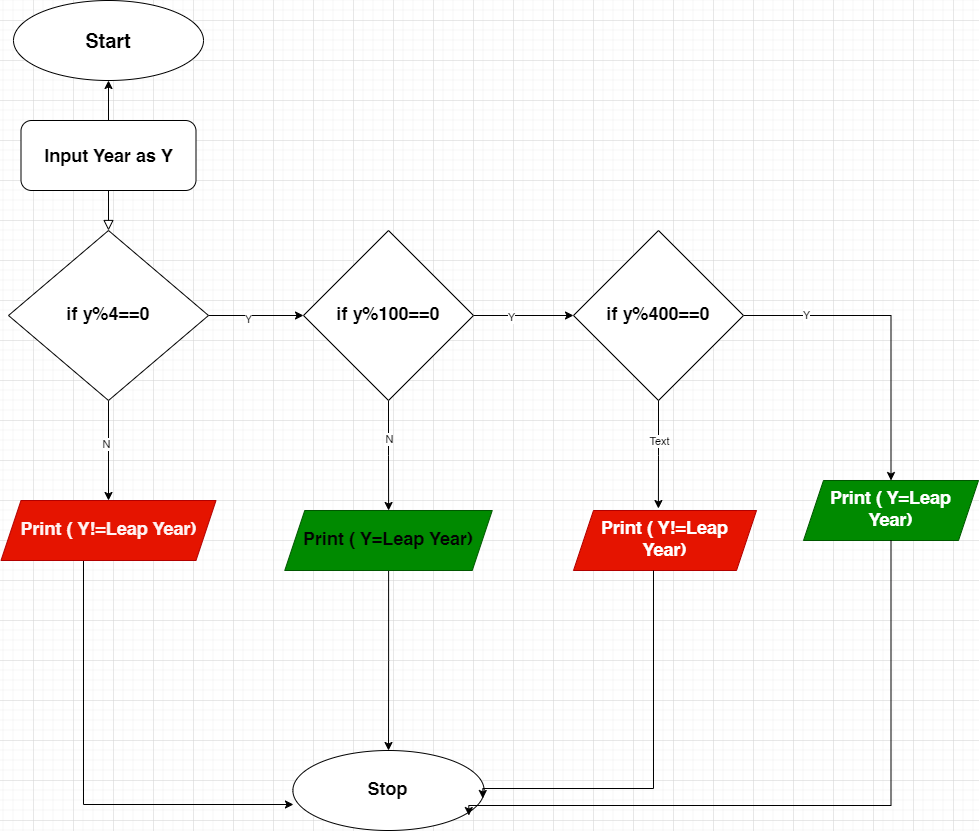

The diagram above was exported from draw.io. Its source (the exported page's mxGraphModel, read from the mxfile embedded in the PNG):
<mxGraphModel dx="1434" dy="1955" grid="1" gridSize="10" guides="1" tooltips="1" connect="1" arrows="1" fold="1" page="1" pageScale="1" pageWidth="827" pageHeight="1169" math="0" shadow="0">
  <root>
    <mxCell id="WIyWlLk6GJQsqaUBKTNV-0" />
    <mxCell id="WIyWlLk6GJQsqaUBKTNV-1" parent="WIyWlLk6GJQsqaUBKTNV-0" />
    <mxCell id="WIyWlLk6GJQsqaUBKTNV-2" value="" style="rounded=0;html=1;jettySize=auto;orthogonalLoop=1;fontSize=11;endArrow=block;endFill=0;endSize=8;strokeWidth=1;shadow=0;labelBackgroundColor=none;edgeStyle=orthogonalEdgeStyle;" parent="WIyWlLk6GJQsqaUBKTNV-1" source="WIyWlLk6GJQsqaUBKTNV-3" target="WIyWlLk6GJQsqaUBKTNV-6" edge="1">
      <mxGeometry relative="1" as="geometry" />
    </mxCell>
    <mxCell id="1_363TkXkCUsGXIdxB9g-1" value="" style="edgeStyle=orthogonalEdgeStyle;rounded=0;orthogonalLoop=1;jettySize=auto;html=1;" parent="WIyWlLk6GJQsqaUBKTNV-1" source="WIyWlLk6GJQsqaUBKTNV-3" target="1_363TkXkCUsGXIdxB9g-0" edge="1">
      <mxGeometry relative="1" as="geometry" />
    </mxCell>
    <mxCell id="WIyWlLk6GJQsqaUBKTNV-3" value="&lt;font size=&quot;1&quot;&gt;&lt;b style=&quot;font-size: 18px;&quot;&gt;Input Year as Y&lt;/b&gt;&lt;/font&gt;" style="rounded=1;whiteSpace=wrap;html=1;fontSize=12;glass=0;strokeWidth=1;shadow=0;" parent="WIyWlLk6GJQsqaUBKTNV-1" vertex="1">
      <mxGeometry x="187.5" y="60" width="175" height="70" as="geometry" />
    </mxCell>
    <mxCell id="1_363TkXkCUsGXIdxB9g-3" value="" style="edgeStyle=orthogonalEdgeStyle;rounded=0;orthogonalLoop=1;jettySize=auto;html=1;" parent="WIyWlLk6GJQsqaUBKTNV-1" source="WIyWlLk6GJQsqaUBKTNV-6" target="1_363TkXkCUsGXIdxB9g-2" edge="1">
      <mxGeometry relative="1" as="geometry" />
    </mxCell>
    <mxCell id="l4e2cYJKDkQHT0nuhTtE-0" value="Y" style="edgeLabel;html=1;align=center;verticalAlign=middle;resizable=0;points=[];" vertex="1" connectable="0" parent="1_363TkXkCUsGXIdxB9g-3">
      <mxGeometry x="-0.1789" y="-3" relative="1" as="geometry">
        <mxPoint as="offset" />
      </mxGeometry>
    </mxCell>
    <mxCell id="1_363TkXkCUsGXIdxB9g-18" value="" style="edgeStyle=orthogonalEdgeStyle;rounded=0;orthogonalLoop=1;jettySize=auto;html=1;" parent="WIyWlLk6GJQsqaUBKTNV-1" source="WIyWlLk6GJQsqaUBKTNV-6" target="1_363TkXkCUsGXIdxB9g-17" edge="1">
      <mxGeometry relative="1" as="geometry" />
    </mxCell>
    <mxCell id="l4e2cYJKDkQHT0nuhTtE-3" value="N" style="edgeLabel;html=1;align=center;verticalAlign=middle;resizable=0;points=[];" vertex="1" connectable="0" parent="1_363TkXkCUsGXIdxB9g-18">
      <mxGeometry x="-0.14" y="-3" relative="1" as="geometry">
        <mxPoint as="offset" />
      </mxGeometry>
    </mxCell>
    <mxCell id="WIyWlLk6GJQsqaUBKTNV-6" value="&lt;span style=&quot;font-size: 18px;&quot;&gt;&lt;b&gt;if y%4==0&lt;/b&gt;&lt;/span&gt;" style="rhombus;whiteSpace=wrap;html=1;shadow=0;fontFamily=Helvetica;fontSize=12;align=center;strokeWidth=1;spacing=6;spacingTop=-4;" parent="WIyWlLk6GJQsqaUBKTNV-1" vertex="1">
      <mxGeometry x="175" y="170" width="200" height="170" as="geometry" />
    </mxCell>
    <mxCell id="1_363TkXkCUsGXIdxB9g-0" value="&lt;h2&gt;&lt;font face=&quot;Helvetica&quot; size=&quot;1&quot; style=&quot;&quot;&gt;&lt;b style=&quot;font-size: 20px;&quot;&gt;Start&lt;/b&gt;&lt;/font&gt;&lt;/h2&gt;" style="ellipse;whiteSpace=wrap;html=1;rounded=1;glass=0;strokeWidth=1;shadow=0;" parent="WIyWlLk6GJQsqaUBKTNV-1" vertex="1">
      <mxGeometry x="180" y="-60" width="190" height="80" as="geometry" />
    </mxCell>
    <mxCell id="1_363TkXkCUsGXIdxB9g-9" value="" style="edgeStyle=orthogonalEdgeStyle;rounded=0;orthogonalLoop=1;jettySize=auto;html=1;" parent="WIyWlLk6GJQsqaUBKTNV-1" source="1_363TkXkCUsGXIdxB9g-2" target="1_363TkXkCUsGXIdxB9g-8" edge="1">
      <mxGeometry relative="1" as="geometry" />
    </mxCell>
    <mxCell id="l4e2cYJKDkQHT0nuhTtE-1" value="Y" style="edgeLabel;html=1;align=center;verticalAlign=middle;resizable=0;points=[];" vertex="1" connectable="0" parent="1_363TkXkCUsGXIdxB9g-9">
      <mxGeometry x="-0.26" y="-1" relative="1" as="geometry">
        <mxPoint as="offset" />
      </mxGeometry>
    </mxCell>
    <mxCell id="1_363TkXkCUsGXIdxB9g-16" value="" style="edgeStyle=orthogonalEdgeStyle;rounded=0;orthogonalLoop=1;jettySize=auto;html=1;" parent="WIyWlLk6GJQsqaUBKTNV-1" source="1_363TkXkCUsGXIdxB9g-2" target="1_363TkXkCUsGXIdxB9g-15" edge="1">
      <mxGeometry relative="1" as="geometry" />
    </mxCell>
    <mxCell id="l4e2cYJKDkQHT0nuhTtE-2" value="N" style="edgeLabel;html=1;align=center;verticalAlign=middle;resizable=0;points=[];" vertex="1" connectable="0" parent="1_363TkXkCUsGXIdxB9g-16">
      <mxGeometry x="-0.3097" relative="1" as="geometry">
        <mxPoint as="offset" />
      </mxGeometry>
    </mxCell>
    <mxCell id="1_363TkXkCUsGXIdxB9g-2" value="&lt;span style=&quot;font-size: 18px;&quot;&gt;&lt;b&gt;if y%100==0&lt;/b&gt;&lt;/span&gt;" style="rhombus;whiteSpace=wrap;html=1;shadow=0;fontFamily=Helvetica;fontSize=12;align=center;strokeWidth=1;spacing=6;spacingTop=-4;" parent="WIyWlLk6GJQsqaUBKTNV-1" vertex="1">
      <mxGeometry x="470" y="170" width="170" height="170" as="geometry" />
    </mxCell>
    <mxCell id="1_363TkXkCUsGXIdxB9g-4" value="&lt;span style=&quot;font-size: 18px;&quot;&gt;&lt;b&gt;Print ( Y=Leap Year)&lt;/b&gt;&lt;/span&gt;" style="shape=parallelogram;perimeter=parallelogramPerimeter;whiteSpace=wrap;html=1;fixedSize=1;shadow=0;strokeWidth=1;spacing=6;spacingTop=-4;fillColor=#008a00;fontColor=#ffffff;strokeColor=#005700;" parent="WIyWlLk6GJQsqaUBKTNV-1" vertex="1">
      <mxGeometry x="970" y="420" width="175" height="60" as="geometry" />
    </mxCell>
    <mxCell id="1_363TkXkCUsGXIdxB9g-6" value="&lt;b style=&quot;font-size: 18px;&quot;&gt;Print ( Y!=Leap Year)&lt;/b&gt;" style="shape=parallelogram;perimeter=parallelogramPerimeter;whiteSpace=wrap;html=1;fixedSize=1;shadow=0;strokeWidth=1;spacing=6;spacingTop=-4;fillColor=#e51400;fontColor=#ffffff;strokeColor=#B20000;" parent="WIyWlLk6GJQsqaUBKTNV-1" vertex="1">
      <mxGeometry x="740" y="450" width="183" height="60" as="geometry" />
    </mxCell>
    <mxCell id="1_363TkXkCUsGXIdxB9g-12" style="edgeStyle=orthogonalEdgeStyle;rounded=0;orthogonalLoop=1;jettySize=auto;html=1;entryX=0.5;entryY=0;entryDx=0;entryDy=0;" parent="WIyWlLk6GJQsqaUBKTNV-1" source="1_363TkXkCUsGXIdxB9g-8" target="1_363TkXkCUsGXIdxB9g-4" edge="1">
      <mxGeometry relative="1" as="geometry" />
    </mxCell>
    <mxCell id="l4e2cYJKDkQHT0nuhTtE-4" value="Y" style="edgeLabel;html=1;align=center;verticalAlign=middle;resizable=0;points=[];" vertex="1" connectable="0" parent="1_363TkXkCUsGXIdxB9g-12">
      <mxGeometry x="-0.6032" y="1" relative="1" as="geometry">
        <mxPoint as="offset" />
      </mxGeometry>
    </mxCell>
    <mxCell id="1_363TkXkCUsGXIdxB9g-8" value="&lt;span style=&quot;font-size: 18px;&quot;&gt;&lt;b&gt;if y%400==0&lt;/b&gt;&lt;/span&gt;" style="rhombus;whiteSpace=wrap;html=1;shadow=0;fontFamily=Helvetica;fontSize=12;align=center;strokeWidth=1;spacing=6;spacingTop=-4;" parent="WIyWlLk6GJQsqaUBKTNV-1" vertex="1">
      <mxGeometry x="740" y="170" width="170" height="170" as="geometry" />
    </mxCell>
    <mxCell id="1_363TkXkCUsGXIdxB9g-13" style="edgeStyle=orthogonalEdgeStyle;rounded=0;orthogonalLoop=1;jettySize=auto;html=1;entryX=0.464;entryY=-0.033;entryDx=0;entryDy=0;entryPerimeter=0;" parent="WIyWlLk6GJQsqaUBKTNV-1" source="1_363TkXkCUsGXIdxB9g-8" target="1_363TkXkCUsGXIdxB9g-6" edge="1">
      <mxGeometry relative="1" as="geometry" />
    </mxCell>
    <mxCell id="l4e2cYJKDkQHT0nuhTtE-5" value="Text" style="edgeLabel;html=1;align=center;verticalAlign=middle;resizable=0;points=[];" vertex="1" connectable="0" parent="1_363TkXkCUsGXIdxB9g-13">
      <mxGeometry x="-0.2786" relative="1" as="geometry">
        <mxPoint y="1" as="offset" />
      </mxGeometry>
    </mxCell>
    <mxCell id="1_363TkXkCUsGXIdxB9g-24" value="" style="edgeStyle=orthogonalEdgeStyle;rounded=0;orthogonalLoop=1;jettySize=auto;html=1;" parent="WIyWlLk6GJQsqaUBKTNV-1" source="1_363TkXkCUsGXIdxB9g-15" target="1_363TkXkCUsGXIdxB9g-23" edge="1">
      <mxGeometry relative="1" as="geometry" />
    </mxCell>
    <mxCell id="1_363TkXkCUsGXIdxB9g-15" value="&lt;b style=&quot;font-size: 18px;&quot;&gt;&lt;font color=&quot;#030303&quot;&gt;Print ( Y=Leap Year)&lt;/font&gt;&lt;/b&gt;" style="shape=parallelogram;perimeter=parallelogramPerimeter;whiteSpace=wrap;html=1;fixedSize=1;shadow=0;strokeWidth=1;spacing=6;spacingTop=-4;fillColor=#008a00;fontColor=#ffffff;strokeColor=#005700;" parent="WIyWlLk6GJQsqaUBKTNV-1" vertex="1">
      <mxGeometry x="451.25" y="450" width="207.5" height="60" as="geometry" />
    </mxCell>
    <mxCell id="1_363TkXkCUsGXIdxB9g-19" style="edgeStyle=orthogonalEdgeStyle;rounded=0;orthogonalLoop=1;jettySize=auto;html=1;entryX=0.003;entryY=0.675;entryDx=0;entryDy=0;entryPerimeter=0;" parent="WIyWlLk6GJQsqaUBKTNV-1" source="1_363TkXkCUsGXIdxB9g-17" target="1_363TkXkCUsGXIdxB9g-23" edge="1">
      <mxGeometry relative="1" as="geometry">
        <mxPoint x="275" y="770" as="targetPoint" />
        <Array as="points">
          <mxPoint x="250" y="744" />
        </Array>
      </mxGeometry>
    </mxCell>
    <mxCell id="1_363TkXkCUsGXIdxB9g-17" value="&lt;b style=&quot;font-size: 18px;&quot;&gt;&lt;font color=&quot;#fff3f3&quot;&gt;Print ( Y!=Leap Year)&lt;/font&gt;&lt;/b&gt;" style="shape=parallelogram;perimeter=parallelogramPerimeter;whiteSpace=wrap;html=1;fixedSize=1;shadow=0;strokeWidth=1;spacing=6;spacingTop=-4;fillColor=#e51400;fontColor=#ffffff;strokeColor=#B20000;" parent="WIyWlLk6GJQsqaUBKTNV-1" vertex="1">
      <mxGeometry x="167.5" y="440" width="215" height="60" as="geometry" />
    </mxCell>
    <mxCell id="1_363TkXkCUsGXIdxB9g-23" value="&lt;b style=&quot;color: rgb(255, 255, 255); font-size: 18px;&quot;&gt;&lt;font color=&quot;#030303&quot;&gt;Stop&lt;/font&gt;&lt;/b&gt;" style="ellipse;whiteSpace=wrap;html=1;shadow=0;strokeWidth=1;spacing=6;spacingTop=-4;" parent="WIyWlLk6GJQsqaUBKTNV-1" vertex="1">
      <mxGeometry x="459.38" y="690" width="191.25" height="80" as="geometry" />
    </mxCell>
    <mxCell id="1_363TkXkCUsGXIdxB9g-25" style="edgeStyle=orthogonalEdgeStyle;rounded=0;orthogonalLoop=1;jettySize=auto;html=1;entryX=0.993;entryY=0.6;entryDx=0;entryDy=0;entryPerimeter=0;" parent="WIyWlLk6GJQsqaUBKTNV-1" source="1_363TkXkCUsGXIdxB9g-6" target="1_363TkXkCUsGXIdxB9g-23" edge="1">
      <mxGeometry relative="1" as="geometry">
        <Array as="points">
          <mxPoint x="820" y="728" />
        </Array>
      </mxGeometry>
    </mxCell>
    <mxCell id="1_363TkXkCUsGXIdxB9g-26" style="edgeStyle=orthogonalEdgeStyle;rounded=0;orthogonalLoop=1;jettySize=auto;html=1;entryX=0.92;entryY=0.813;entryDx=0;entryDy=0;entryPerimeter=0;" parent="WIyWlLk6GJQsqaUBKTNV-1" source="1_363TkXkCUsGXIdxB9g-4" target="1_363TkXkCUsGXIdxB9g-23" edge="1">
      <mxGeometry relative="1" as="geometry">
        <Array as="points">
          <mxPoint x="1058" y="745" />
        </Array>
      </mxGeometry>
    </mxCell>
  </root>
</mxGraphModel>